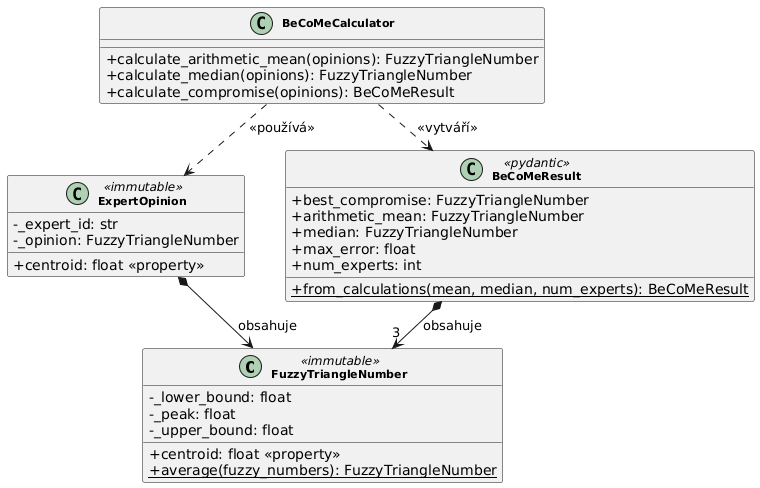

The diagram above was rendered by PlantUML. Its source (embedded in the PNG):
@startuml
' Style configuration
skinparam classAttributeIconSize 0
skinparam classFontSize 11
skinparam classFontStyle bold
skinparam backgroundColor #FFFFFF
skinparam shadowing false
skinparam nodesep 40
skinparam ranksep 30

' Layout
top to bottom direction

' ==================== CORE CLASSES ====================

class FuzzyTriangleNumber <<immutable>> {
    - _lower_bound: float
    - _peak: float
    - _upper_bound: float
    __
    + centroid: float <<property>>
    + {static} average(fuzzy_numbers): FuzzyTriangleNumber
}

class ExpertOpinion <<immutable>> {
    - _expert_id: str
    - _opinion: FuzzyTriangleNumber
    __
    + centroid: float <<property>>
}

class BeCoMeCalculator {
    + calculate_arithmetic_mean(opinions): FuzzyTriangleNumber
    + calculate_median(opinions): FuzzyTriangleNumber
    + calculate_compromise(opinions): BeCoMeResult
}

class BeCoMeResult <<pydantic>> {
    + best_compromise: FuzzyTriangleNumber
    + arithmetic_mean: FuzzyTriangleNumber
    + median: FuzzyTriangleNumber
    + max_error: float
    + num_experts: int
    __
    + {static} from_calculations(mean, median, num_experts): BeCoMeResult
}

' ==================== RELATIONSHIPS ====================

ExpertOpinion *--> FuzzyTriangleNumber : obsahuje
BeCoMeResult *--> "3" FuzzyTriangleNumber : obsahuje
BeCoMeCalculator ..> ExpertOpinion : <<používá>>
BeCoMeCalculator ..> BeCoMeResult : <<vytváří>>
@enduml